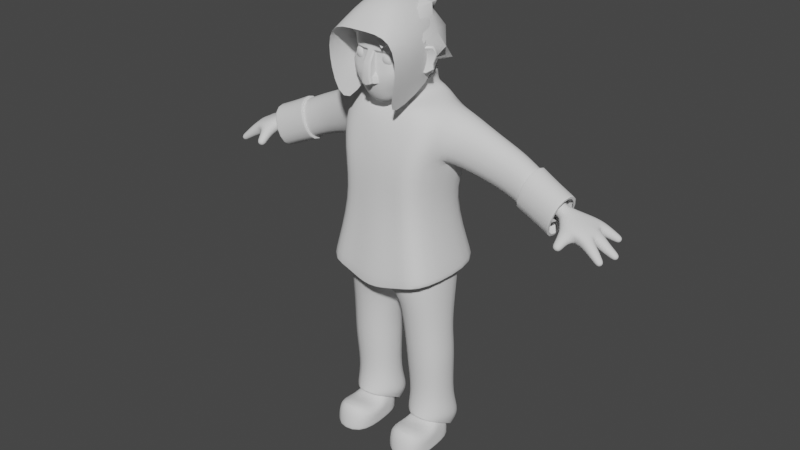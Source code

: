 # Source: generic_humanoid_6_cloth.blend  (saved by Blender 2.91.10; exported with 4.5.12 LTS)
import bpy
from mathutils import Matrix  # noqa: F401  (used for matrix-valued properties, if any)

bpy.ops.wm.read_factory_settings(use_empty=True)
scene = bpy.context.scene
scene.name = 'Scene'

# ---- collections
col_collection = bpy.data.collections.new('Collection'); scene.collection.children.link(col_collection)

# ---- node groups
ng_auto_smooth = bpy.data.node_groups.new('Auto Smooth', 'GeometryNodeTree')
_s = ng_auto_smooth.interface.new_socket(name='Geometry', in_out='OUTPUT', socket_type='NodeSocketGeometry')
_s = ng_auto_smooth.interface.new_socket(name='Geometry', in_out='INPUT', socket_type='NodeSocketGeometry')
_s = ng_auto_smooth.interface.new_socket(name='Angle', in_out='INPUT', socket_type='NodeSocketFloat')
_s.subtype = 'ANGLE'
_s.min_value = 0.0
_s.max_value = 3.142
ng_auto_smooth.is_modifier = True
_N = ng_auto_smooth.nodes; _L = ng_auto_smooth.links
n0 = _N.new('NodeGroupOutput'); n0.name = 'Group Output'; n0.location = (480, -100)
n1 = _N.new('NodeGroupInput'); n1.name = 'Group Input'; n1.location = (-420, -300)
n2 = _N.new('NodeGroupInput'); n2.name = 'Group Input.001'; n2.location = (-60, -100)
n3 = _N.new('GeometryNodeSetShadeSmooth'); n3.name = 'Set Shade Smooth'; n3.location = (120, -100)
n3.domain = 'EDGE'
n4 = _N.new('GeometryNodeSetShadeSmooth'); n4.name = 'Set Shade Smooth.001'; n4.location = (300, -100)
n5 = _N.new('GeometryNodeInputMeshEdgeAngle'); n5.name = 'Edge Angle'; n5.location = (-420, -220)
n6 = _N.new('GeometryNodeInputEdgeSmooth'); n6.name = 'Is Edge Smooth'; n6.location = (-60, -160)
n7 = _N.new('GeometryNodeInputShadeSmooth'); n7.name = 'Is Face Smooth'; n7.location = (-240, -340)
n8 = _N.new('FunctionNodeBooleanMath'); n8.name = 'Boolean Math'; n8.location = (-60, -220)
n9 = _N.new('FunctionNodeCompare'); n9.name = 'Compare'; n9.location = (-240, -180)
n9.operation = 'LESS_EQUAL'
_L.new(n5.outputs[0], n9.inputs[0])
_L.new(n4.outputs[0], n0.inputs[0])
_L.new(n1.outputs[1], n9.inputs[1])
_L.new(n9.outputs[0], n8.inputs[0])
_L.new(n7.outputs[0], n8.inputs[1])
_L.new(n2.outputs[0], n3.inputs[0])
_L.new(n6.outputs[0], n3.inputs[1])
_L.new(n3.outputs[0], n4.inputs[0])
_L.new(n8.outputs[0], n3.inputs[2])
n0.is_active_output = True

# ---- world
world_world = bpy.data.worlds.new('World'); scene.world = world_world
world_world.use_nodes = True; world_world.node_tree.nodes.clear()
_N = world_world.node_tree.nodes; _L = world_world.node_tree.links
n0 = _N.new('ShaderNodeOutputWorld'); n0.name = 'World Output'; n0.location = (300, 300)
n1 = _N.new('ShaderNodeBackground'); n1.name = 'Background'; n1.location = (10, 300)
n1.inputs[0].default_value = (0.05088, 0.05088, 0.05088, 1.0)
_L.new(n1.outputs[0], n0.inputs[0])
n0.is_active_output = True
world_world.color = (0.05088, 0.05088, 0.05088)
world_world.use_sun_shadow = False
world_world.sun_shadow_jitter_overblur = 0.0

# ---- meshes
me_plane = bpy.data.meshes.new('Plane')
me_plane.from_pydata([(-0.2576, -0.07627, 1.599), (-0.2467, 0.1643, 1.6), (-0.3018, 0.165, 1.899), (-0.3128, -0.07554, 1.897), (-0.2522, -0.2529, 1.632), (-0.312, 0.2278, 1.59), (-0.2148, 0.1355, 1.947), (-0.2767, -0.1278, 1.892), (-0.5541, -0.01486, 1.52), (-0.5536, 0.1615, 1.517), (-0.6208, 0.1639, 1.744), (-0.6213, -0.01251, 1.747), (-0.08043, -0.06239, 1.916), (-0.08043, 0.0968, 1.939), (-0.2381, -0.2136, 1.371), (-0.2381, 0.1335, 1.403), (-0.4351, -0.03405, 1.557), (-0.418, 0.1559, 1.561), (-0.4854, 0.1582, 1.803), (-0.5025, -0.03176, 1.799), (-0.839, -0.03528, 1.467), (-0.852, 0.1216, 1.459), (-0.9163, 0.1235, 1.603), (-0.9034, -0.03341, 1.61), (-0.7492, -0.02531, 1.443), (-0.7621, 0.1305, 1.435), (-0.826, 0.1324, 1.642), (-0.8131, -0.02346, 1.65), (-0.6522, -0.01971, 1.482), (-0.6658, 0.1447, 1.474), (-0.7332, 0.1467, 1.688), (-0.7196, -0.01776, 1.696), (-0.1172, -0.09337, 1.911), (-0.1172, 0.1278, 1.944), (0.0, -0.09337, 1.911), (0.0, -0.2529, 1.632), (0.0, 0.1278, 1.944), (0.0, 0.1851, 1.59), (0.0, 0.1699, 1.947), (0.0, -0.1977, 1.874), (0.0, -0.2481, 1.371), (0.0, 0.1335, 1.403), (0.0, 0.1278, 2.04), (0.0, -0.09337, 1.957), (-0.1172, 0.1278, 2.04), (-0.1172, -0.09337, 1.957), (-0.831, -0.05156, 1.389), (-0.8466, 0.1375, 1.379), (-0.9241, 0.1398, 1.617), (-0.9085, -0.04931, 1.626), (-0.7418, -0.04167, 1.429), (-0.7573, 0.1464, 1.42), (-0.8344, 0.1486, 1.656), (-0.8189, -0.03943, 1.665), (-0.6455, -0.03612, 1.467), (-0.6617, 0.1605, 1.457), (-0.7423, 0.1628, 1.702), (-0.7261, -0.03378, 1.712), (-0.831, -0.05156, 1.389), (-0.8466, 0.1375, 1.379), (-0.9241, 0.1398, 1.617), (-0.9085, -0.04931, 1.626), (-0.8389, -0.03525, 1.403), (-0.8518, 0.1216, 1.395), (-0.9162, 0.1235, 1.603), (-0.9032, -0.03339, 1.61), (-0.6455, -0.03612, 1.467), (-0.6617, 0.1605, 1.457), (-0.7423, 0.1628, 1.702), (-0.7261, -0.03378, 1.712), (-0.6547, -0.01714, 1.484), (-0.6679, 0.1419, 1.476), (-0.7331, 0.1438, 1.685), (-0.72, -0.01524, 1.693), (0.0, -0.3167, 0.9389), (0.0, 0.2673, 1.033), (-0.3395, 0.2192, 1.011), (-0.3359, -0.2853, 1.031), (-0.3102, -0.2496, 1.045), (-0.3134, 0.181, 1.027), (0.0, 0.2245, 1.051), (0.0, -0.2704, 0.9645), (0.0, -0.2112, 0.9432), (0.0, 0.1706, 0.9357), (-0.279, 0.1519, 1.095), (-0.275, -0.1843, 1.146), (-0.05092, -0.1372, 0.4266), (-0.05637, 0.1013, 0.5028), (-0.3066, 0.09405, 0.5076), (-0.3012, -0.1444, 0.4313), (-0.04918, -0.1467, 0.5437), (-0.05618, 0.0937, 0.6064), (-0.3043, 0.08343, 0.6181), (-0.2973, -0.157, 0.5554), (-0.06873, -0.1182, 0.2809), (-0.07458, 0.09995, 0.2104), (-0.293, 0.09398, 0.2127), (-0.2872, -0.1242, 0.2831), (-0.07237, -0.1398, 0.1525), (-0.0781, 0.09652, 0.0324), (-0.2923, 0.08758, 0.03518), (-0.2866, -0.1488, 0.1553), (-0.03278, -0.1616, 0.7347), (-0.04488, 0.09379, 0.7206), (-0.3001, 0.08267, 0.7382), (-0.288, -0.1727, 0.7523), (0.0, -0.2747, 1.046), (0.0, 0.2132, 1.067), (-0.2948, 0.1482, 1.019), (-0.2884, -0.2305, 1.007), (-0.2617, -0.2074, 1.232), (-0.2637, 0.1568, 1.221), (0.0, 0.1874, 1.207), (0.0, -0.2719, 1.182), (0.0, 0.1278, 2.04), (0.0, -0.09337, 1.957), (-0.1172, 0.1278, 2.04), (-0.1172, -0.09337, 1.957), (0.0, 0.08535, 2.033), (0.0, -0.05095, 1.963), (-0.0947, 0.08535, 2.033), (-0.0947, -0.05095, 1.963), (-0.09375, -0.09003, 0.1426), (-0.1047, 0.07068, -0.009032), (-0.2685, 0.06839, -0.009032), (-0.2674, -0.09246, 0.1459), (-0.07366, -0.2806, 0.1649), (-0.08185, -0.2959, -0.009032), (-0.288, -0.2985, -0.009032), (-0.291, -0.2801, 0.173), (-0.07322, -0.133, 0.08244), (-0.08444, -0.07877, -0.009032), (-0.294, -0.07902, -0.009032), (-0.2883, -0.1336, 0.08789), (-0.1195, -0.0321, 0.144), (-0.1228, 0.02457, 0.1482), (-0.2452, 0.02111, 0.1472), (-0.2419, -0.03556, 0.1431), (-0.04299, -0.139, 0.1648), (-0.05021, 0.1568, 0.09631), (-0.3202, 0.1475, 0.09946), (-0.313, -0.1483, 0.168), (-0.07237, -0.1398, 0.1525), (-0.0781, 0.09652, 0.0324), (-0.2923, 0.08758, 0.03518), (-0.2866, -0.1488, 0.1553), (-0.08761, -0.1241, 0.1457), (-0.09255, 0.07952, 0.0396), (-0.2771, 0.07182, 0.042), (-0.2721, -0.1318, 0.1481), (-0.2935, -0.3027, -0.009032), (-0.07622, -0.3032, -0.009032), (-0.0789, -0.07841, -0.009032), (-0.09977, 0.0763, -0.009032), (-0.2884, -0.07934, -0.009032), (-0.2735, 0.07387, -0.009032), (-0.2908, -0.3006, -0.009032), (-0.07904, -0.2995, -0.009032), (-0.08167, -0.07859, -0.009032), (-0.1022, 0.07349, -0.009032), (-0.271, 0.07113, -0.009032), (-0.2912, -0.07918, -0.009032), (-0.07494, -0.307, -0.001663), (-0.2923, -0.3065, 0.002428), (-0.07606, -0.1057, 0.05952), (-0.09676, 0.005342, 0.05955), (-0.2911, -0.1063, 0.06225), (-0.2704, 0.002908, 0.0612), (-0.1211, 0.008443, 0.1388), (-0.2435, 0.004982, 0.1379), (-0.3231, -0.2675, 1.038), (-0.3264, 0.2001, 1.019), (0.0, 0.2459, 1.042), (0.0, -0.2936, 0.9517), (-0.05859, -0.09337, 1.911), (-0.1261, -0.2529, 1.632), (-0.1384, -0.1627, 1.904), (-0.119, -0.2308, 1.371), (-0.05859, -0.09337, 1.957), (-0.1679, -0.2779, 0.985), (-0.1551, -0.2369, 1.005), (-0.05859, -0.09337, 1.957), (-0.04735, -0.05095, 1.963), (-0.1615, -0.2574, 0.9949), (-0.119, 0.1431, 1.403), (-0.05859, 0.1373, 1.944), (-0.156, 0.1947, 1.59), (-0.08537, 0.1795, 1.947), (-0.05859, 0.1373, 2.04), (-0.1697, 0.2586, 1.045), (-0.1567, 0.2181, 1.062), (-0.05859, 0.1373, 2.04), (-0.04735, 0.09492, 2.033), (-0.1632, 0.2384, 1.054), (-0.1815, 0.09767, 0.5052), (-0.1802, 0.08857, 0.6123), (-0.1838, 0.09697, 0.2115), (-0.1852, 0.09205, -0.04568), (-0.1725, 0.08823, 0.7294), (-0.1395, 0.1825, 1.081), (-0.1474, 0.1594, 0.9771), (-0.1319, 0.1721, 1.214), (-0.1852, 0.1522, 0.09789), (-0.1852, 0.09205, -0.04568), (-0.1848, 0.07567, -0.03867)], [], [(3, 0, 4, 7), (2, 3, 7, 6), (1, 2, 6, 5), (0, 1, 5, 4), (176, 174, 32, 7), (7, 32, 33, 6), (175, 4, 14, 177), (4, 5, 15, 14), (8, 9, 17, 16), (9, 10, 18, 17), (10, 11, 19, 18), (11, 8, 16, 19), (16, 17, 1, 0), (17, 18, 2, 1), (18, 19, 3, 2), (19, 16, 0, 3), (20, 21, 25, 24), (21, 22, 26, 25), (22, 23, 27, 26), (23, 20, 24, 27), (24, 25, 29, 28), (25, 26, 30, 29), (26, 27, 31, 30), (27, 24, 28, 31), (28, 29, 9, 8), (29, 30, 10, 9), (30, 31, 11, 10), (31, 28, 8, 11), (186, 37, 41, 184), (186, 187, 38, 37), (176, 175, 35, 39), (187, 185, 36, 38), (174, 34, 43, 178), (33, 32, 45, 44), (185, 33, 44, 188), (46, 47, 51, 50), (47, 48, 52, 51), (48, 49, 53, 52), (49, 46, 50, 53), (50, 51, 55, 54), (51, 52, 56, 55), (52, 53, 57, 56), (53, 50, 54, 57), (49, 48, 60, 61), (47, 46, 58, 59), (46, 49, 61, 58), (48, 47, 59, 60), (60, 59, 63, 64), (61, 60, 64, 65), (59, 58, 62, 63), (58, 61, 65, 62), (57, 54, 66, 69), (56, 57, 69, 68), (55, 56, 68, 67), (54, 55, 67, 66), (69, 66, 70, 73), (67, 68, 72, 71), (68, 69, 73, 72), (66, 67, 71, 70), (177, 14, 77, 179), (14, 15, 76, 77), (184, 41, 75, 189), (183, 170, 78, 180), (170, 171, 79, 78), (193, 172, 80, 190), (82, 106, 85, 109), (113, 110, 85, 106), (110, 111, 84, 85), (86, 87, 91, 90), (194, 88, 92, 195), (88, 89, 93, 92), (89, 86, 90, 93), (94, 95, 87, 86), (196, 96, 88, 194), (96, 97, 89, 88), (97, 94, 86, 89), (138, 139, 95, 94), (202, 140, 96, 196), (140, 141, 97, 96), (141, 138, 94, 97), (90, 91, 103, 102), (195, 92, 104, 198), (92, 93, 105, 104), (93, 90, 102, 105), (102, 103, 83, 82), (108, 109, 85, 84), (200, 108, 84, 199), (201, 112, 107, 199), (104, 105, 109, 108), (105, 102, 82, 109), (198, 104, 108, 200), (178, 43, 115, 181), (44, 45, 117, 116), (188, 44, 116, 191), (181, 115, 119, 182), (116, 117, 121, 120), (191, 116, 120, 192), (130, 133, 129, 126), (166, 132, 150, 163), (154, 131, 127, 128), (133, 130, 122, 125), (166, 133, 125, 167), (131, 154, 124, 123), (164, 152, 153, 165), (163, 150, 151, 162), (165, 153, 135, 168), (153, 155, 136, 135), (167, 125, 137, 169), (125, 122, 134, 137), (101, 98, 138, 141), (100, 101, 141, 140), (197, 100, 140, 202), (98, 99, 139, 138), (99, 98, 142, 143), (98, 101, 145, 142), (101, 100, 144, 145), (197, 99, 143, 203), (142, 145, 149, 146), (203, 143, 147, 204), (145, 144, 148, 149), (143, 142, 146, 147), (164, 130, 126, 162), (156, 157, 151, 150), (158, 159, 153, 152), (160, 161, 132, 155), (159, 160, 155, 153), (157, 158, 152, 151), (161, 156, 150, 132), (154, 128, 156, 161), (127, 131, 158, 157), (123, 124, 160, 159), (124, 154, 161, 160), (131, 123, 159, 158), (128, 127, 157, 156), (152, 164, 162, 151), (155, 167, 169, 136), (122, 165, 168, 134), (129, 163, 162, 126), (130, 164, 165, 122), (132, 166, 167, 155), (133, 166, 163, 129), (189, 75, 172, 193), (77, 76, 171, 170), (179, 77, 170, 183), (74, 179, 183, 173), (117, 181, 182, 121), (45, 178, 181, 117), (173, 183, 180, 81), (40, 177, 179, 74), (32, 174, 178, 45), (7, 4, 175, 176), (35, 175, 177, 40), (39, 34, 174, 176), (76, 189, 193, 171), (114, 191, 192, 118), (42, 188, 191, 114), (171, 193, 190, 79), (15, 184, 189, 76), (36, 185, 188, 42), (6, 33, 185, 187), (5, 6, 187, 186), (5, 186, 184, 15), (144, 203, 204, 148), (100, 197, 203, 144), (99, 197, 202, 139), (103, 198, 200, 83), (111, 201, 199, 84), (83, 200, 199, 107), (91, 195, 198, 103), (139, 202, 196, 95), (95, 196, 194, 87), (87, 194, 195, 91)])
me_plane.polygons.foreach_set('use_smooth', [True] * 172)
_k = set([(78, 79), (78, 180), (79, 190), (80, 190), (81, 180), (156, 157), (156, 161), (157, 158), (158, 159), (159, 160), (160, 161), (170, 171), (170, 183), (171, 193), (172, 193), (173, 183)])
me_plane.attributes.new('sharp_edge', 'BOOLEAN', 'EDGE').data.foreach_set('value', [ (min(e.vertices), max(e.vertices)) in _k for e in me_plane.edges])
me_plane.use_remesh_fix_poles = True
me_plane.use_remesh_preserve_attributes = False
me_plane.use_mirror_vertex_groups = False
me_plane.update()
me_plane_001 = bpy.data.meshes.new('Plane.001')
me_plane_001.from_pydata([(0.0, 0.1326, 1.935), (0.07875, -0.1178, 2.363), (0.07875, 0.00492, 2.362), (0.0877, -0.1518, 1.966), (0.1212, 0.04317, 2.081), (0.1311, -0.1764, 2.271), (0.1308, 0.04813, 2.28), (0.1266, 0.09411, 1.929), (0.1266, -0.05971, 1.903), (0.06323, -0.0439, 1.981), (0.06922, 0.05966, 2.051), (0.06937, -0.03161, 1.953), (0.06937, 0.06864, 1.977), (0.0, -0.05668, 1.947), (0.0, 0.0937, 1.983), (0.0, -0.09816, 1.897), (0.0, 0.01917, 2.377), (0.0, -0.1383, 2.378), (0.0, -0.244, 2.27), (0.0, -0.2105, 1.928), (-9.313e-10, 0.1032, 2.284), (0.0, 0.09101, 2.108), (0.0, -0.07135, 1.961), (0.0, 0.0854, 2.068), (0.1555, -0.1836, 2.122), (0.1421, 0.04757, 2.17), (0.0, 0.1044, 2.187), (0.0, 0.101, 1.967), (0.0, 0.1104, 1.954), (0.0, 0.1211, 1.944), (0.0, 0.08878, 2.098), (0.0, 0.08713, 2.09), (0.0, 0.08602, 2.081), (0.0, -0.1766, 1.924), (0.0, -0.138, 1.933), (0.0, -0.1008, 1.948), (0.0, 0.08536, 2.05), (0.0, 0.08634, 2.027), (0.0, 0.08893, 2.004), (0.0, -0.05434, 1.967), (0.0, -0.04826, 1.964), (0.0, -0.05006, 1.957), (-2.91e-11, 0.04977, 2.359), (-2.328e-10, 0.0739, 2.336), (-4.657e-10, 0.09167, 2.31), (0.0, -0.173, 2.36), (0.0, -0.2024, 2.336), (-4.657e-10, -0.2262, 2.306), (0.0, 0.1007, 2.164), (0.0, 0.09711, 2.142), (0.0, 0.09383, 2.123), (0.0, -0.2587, 2.024), (0.0, -0.2501, 1.987), (0.0, -0.2347, 1.95), (0.0, -0.08669, 1.91), (0.0, -0.07565, 1.923), (0.0, -0.0655, 1.935), (0.0, -0.01752, 2.389), (0.0, -0.05792, 2.392), (0.0, -0.09916, 2.389), (0.0, 0.1089, 2.258), (0.0, 0.1099, 2.234), (0.0, 0.108, 2.21), (0.0, -0.2557, 2.229), (0.02059, -0.05629, 1.947), (0.03989, -0.05355, 1.948), (0.05658, -0.0461, 1.949), (0.1408, -0.02486, 1.909), (0.1456, 0.0172, 1.916), (0.1408, 0.05926, 1.923), (0.1097, 0.0865, 1.938), (0.09384, 0.07938, 1.949), (0.08005, 0.07326, 1.961), (0.07717, -0.008901, 1.958), (0.07977, 0.01851, 1.965), (0.07717, 0.04593, 1.972), (0.02346, 0.01903, 2.376), (0.0457, 0.01721, 2.373), (0.06528, 0.01203, 2.368), (0.08006, -0.01964, 2.366), (0.08064, -0.05517, 2.368), (0.08006, -0.09156, 2.366), (0.03897, -0.2418, 2.27), (0.07546, -0.2324, 2.27), (0.107, -0.2119, 2.27), (0.1455, -0.1876, 2.077), (0.1131, -0.1806, 2.025), (0.09441, -0.1691, 1.986), (0.1458, -0.124, 2.272), (0.1506, -0.06256, 2.275), (0.1456, -0.001855, 2.277), (0.14, 0.04496, 2.143), (0.1364, 0.04296, 2.118), (0.1304, 0.04216, 2.097), (0.1287, -0.0002421, 2.055), (0.1258, -0.05296, 2.024), (0.1136, -0.1064, 1.993), (0.03819, 0.09026, 2.108), (0.07322, 0.08503, 2.105), (0.1019, 0.07083, 2.097), (0.08988, -0.1323, 2.351), (0.1046, -0.1494, 2.331), (0.1191, -0.1647, 2.303), (0.08987, 0.01741, 2.35), (0.1045, 0.0308, 2.331), (0.1189, 0.04126, 2.307), (0.01821, -0.07076, 1.962), (0.03546, -0.06749, 1.964), (0.05078, -0.05929, 1.97), (0.05991, -0.0305, 1.981), (0.05957, -0.02566, 1.975), (0.06259, -0.02687, 1.965), (0.0719, -0.02024, 1.997), (0.07616, 0.008088, 2.016), (0.07545, 0.03631, 2.035), (0.06244, 0.06223, 2.036), (0.06032, 0.06396, 2.017), (0.06269, 0.06577, 1.996), (0.08393, -0.1262, 1.96), (0.07711, -0.09626, 1.965), (0.06911, -0.06711, 1.974), (0.1086, 0.04631, 2.071), (0.09428, 0.05081, 2.065), (0.08043, 0.05561, 2.06), (0.05658, 0.08313, 1.981), (0.03989, 0.09057, 1.982), (0.02059, 0.09331, 1.983), (0.1033, 0.1163, 1.932), (0.0728, 0.1278, 1.934), (0.03759, 0.132, 1.935), (0.06528, -0.126, 2.369), (0.0457, -0.1332, 2.374), (0.02346, -0.1372, 2.377), (0.06713, -0.1827, 1.947), (0.04776, -0.2004, 1.935), (0.02656, -0.2085, 1.929), (0.1066, 0.07998, 2.282), (0.07514, 0.09633, 2.283), (0.03879, 0.1024, 2.283), (0.05724, 0.07454, 2.061), (0.0407, 0.08219, 2.066), (0.02111, 0.085, 2.068), (0.03759, -0.09756, 1.897), (0.0728, -0.09336, 1.898), (0.1033, -0.08194, 1.899), (0.1097, -0.05205, 1.916), (0.09384, -0.04465, 1.928), (0.08005, -0.03775, 1.94), (0.1389, -0.1836, 2.233), (0.1424, -0.1869, 2.198), (0.1484, -0.1773, 2.155), (0.1383, 0.05136, 2.253), (0.1421, 0.0517, 2.225), (0.143, 0.05011, 2.198), (0.0426, 0.1036, 2.187), (0.08238, 0.09733, 2.185), (0.1165, 0.08045, 2.18), (0.1569, -0.004074, 2.156), (0.1608, -0.06699, 2.137), (0.1579, -0.1311, 2.124), (0.1295, -0.2294, 2.112), (0.08638, -0.2527, 2.093), (0.04042, -0.257, 2.085), (0.02137, -0.01734, 2.387), (0.0207, -0.05741, 2.391), (0.02137, -0.09831, 2.388), (0.04212, -0.01769, 2.384), (0.04108, -0.05633, 2.387), (0.04212, -0.09583, 2.384), (0.06168, -0.01927, 2.377), (0.06095, -0.05538, 2.38), (0.06168, -0.09238, 2.377), (0.02377, -0.06507, 1.935), (0.02786, -0.07517, 1.923), (0.03257, -0.08615, 1.91), (0.04603, -0.06203, 1.936), (0.05396, -0.07178, 1.923), (0.06308, -0.08236, 1.911), (0.06529, -0.05379, 1.937), (0.07654, -0.06257, 1.925), (0.08948, -0.07208, 1.912), (0.06529, 0.0893, 1.964), (0.07654, 0.0973, 1.952), (0.08948, 0.1065, 1.941), (0.04603, 0.09754, 1.966), (0.05396, 0.1065, 1.953), (0.06308, 0.1168, 1.943), (0.02377, 0.1006, 1.967), (0.02786, 0.1099, 1.954), (0.03257, 0.1206, 1.944), (0.03768, -0.26, 2.035), (0.034, -0.2475, 1.988), (0.02953, -0.2324, 1.951), (0.07797, -0.255, 2.044), (0.06173, -0.2391, 1.993), (0.05131, -0.223, 1.957), (0.1206, -0.2323, 2.064), (0.08787, -0.2187, 2.008), (0.07151, -0.2031, 1.968), (0.1502, -0.1301, 2.082), (0.1376, -0.1269, 2.044), (0.1249, -0.1196, 2.012), (0.1553, -0.06729, 2.102), (0.1476, -0.06603, 2.069), (0.1377, -0.06175, 2.042), (0.1532, -0.005643, 2.125), (0.1475, -0.006198, 2.096), (0.1395, -0.004733, 2.072), (0.02691, -0.1715, 2.36), (0.03112, -0.2006, 2.336), (0.03538, -0.2242, 2.305), (0.05216, -0.1658, 2.357), (0.06029, -0.1933, 2.334), (0.06852, -0.2157, 2.305), (0.07397, -0.1539, 2.354), (0.08549, -0.1775, 2.332), (0.09718, -0.1971, 2.304), (0.09804, -0.09787, 2.351), (0.1158, -0.1075, 2.33), (0.1324, -0.1167, 2.304), (0.1004, -0.05612, 2.352), (0.1194, -0.05798, 2.33), (0.1368, -0.06031, 2.304), (0.09804, -0.01515, 2.351), (0.1158, -0.009178, 2.33), (0.1323, -0.004599, 2.305), (0.01755, -0.0539, 1.967), (0.01762, -0.04789, 1.965), (0.01857, -0.04969, 1.957), (0.03407, -0.05118, 1.969), (0.03414, -0.04538, 1.966), (0.03598, -0.04715, 1.958), (0.04854, -0.04408, 1.973), (0.04849, -0.03867, 1.969), (0.05104, -0.04027, 1.96), (0.06731, -0.009407, 1.994), (0.06647, -0.005334, 1.985), (0.06966, -0.005879, 1.972), (0.07035, 0.01596, 2.009), (0.06894, 0.01917, 1.996), (0.07204, 0.01945, 1.981), (0.06881, 0.04127, 2.024), (0.06691, 0.04367, 2.008), (0.06971, 0.04479, 1.989), (0.02371, -0.1751, 1.925), (0.02128, -0.1368, 1.934), (0.01946, -0.09996, 1.949), (0.04564, -0.1683, 1.931), (0.04176, -0.1314, 1.939), (0.03804, -0.09576, 1.953), (0.06602, -0.1531, 1.942), (0.06064, -0.1189, 1.949), (0.05488, -0.08566, 1.961), (0.1022, -0.08619, 1.987), (0.09024, -0.06231, 1.989), (0.07982, -0.03893, 1.994), (0.1123, -0.03895, 2.017), (0.09855, -0.02205, 2.016), (0.08599, -0.005344, 2.018), (0.1152, 0.007783, 2.047), (0.1004, 0.01787, 2.043), (0.08654, 0.02803, 2.041), (0.09144, 0.07086, 2.087), (0.07915, 0.0718, 2.08), (0.06709, 0.07319, 2.072), (0.06572, 0.08347, 2.095), (0.05679, 0.08259, 2.087), (0.04794, 0.08221, 2.078), (0.03429, 0.08811, 2.098), (0.0296, 0.08656, 2.09), (0.02494, 0.08554, 2.081), (0.05126, 0.0756, 2.044), (0.0493, 0.0769, 2.023), (0.05114, 0.07916, 2.001), (0.03628, 0.08247, 2.048), (0.0348, 0.08354, 2.026), (0.03606, 0.08604, 2.003), (0.01877, 0.085, 2.05), (0.01798, 0.08599, 2.027), (0.01862, 0.08857, 2.004), (0.07396, 0.03666, 2.353), (0.08544, 0.05595, 2.332), (0.09701, 0.07043, 2.308), (0.05216, 0.04603, 2.356), (0.06025, 0.06864, 2.334), (0.06838, 0.08539, 2.309), (0.02691, 0.04935, 2.359), (0.0311, 0.07326, 2.336), (0.0353, 0.09089, 2.31), (0.1155, 0.07718, 2.155), (0.1134, 0.07426, 2.132), (0.1091, 0.07203, 2.112), (0.08202, 0.09373, 2.161), (0.08085, 0.09034, 2.139), (0.07815, 0.08737, 2.12), (0.04251, 0.09983, 2.164), (0.042, 0.09626, 2.142), (0.0407, 0.09302, 2.123), (0.08906, -0.0126, 1.945), (0.1044, -0.01655, 1.933), (0.122, -0.02066, 1.921), (0.09206, 0.01776, 1.951), (0.1079, 0.01737, 1.938), (0.1262, 0.01722, 1.927), (0.08906, 0.04811, 1.957), (0.1044, 0.05128, 1.944), (0.122, 0.05511, 1.933), (0.1127, 0.08461, 2.256), (0.1158, 0.08537, 2.23), (0.1168, 0.08355, 2.205), (0.07945, 0.1017, 2.257), (0.08165, 0.1027, 2.233), (0.0824, 0.1007, 2.209), (0.04101, 0.108, 2.258), (0.04215, 0.109, 2.234), (0.04256, 0.1071, 2.21), (0.1544, -0.1286, 2.237), (0.1583, -0.1309, 2.2), (0.1581, -0.1315, 2.16), (0.1594, -0.06428, 2.243), (0.1636, -0.0655, 2.209), (0.1638, -0.06635, 2.173), (0.154, -0.0008414, 2.248), (0.1581, -0.001175, 2.218), (0.1588, -0.002403, 2.187), (0.0413, -0.2532, 2.229), (0.0423, -0.2593, 2.19), (0.04199, -0.2506, 2.136), (0.07998, -0.243, 2.229), (0.08192, -0.2485, 2.191), (0.0838, -0.2423, 2.138), (0.1134, -0.2212, 2.23), (0.1162, -0.2256, 2.193), (0.1211, -0.2207, 2.147), (0.02491, -0.2561, 2.085), (0.02903, -0.2598, 2.034), (0.021, -0.2513, 2.136), (0.0, -0.3027, 2.067), (0.0, -0.2621, 2.184), (0.0, -0.2945, 2.135), (0.02491, -0.2804, 2.068), (0.04429, -0.2428, 2.035), (0.04, -0.2451, 2.068), (0.04412, -0.2625, 2.035), (0.04, -0.2648, 2.068), (0.0, 0.1098, 2.232), (0.02114, -0.2494, 2.176), (0.1424, -0.1756, 2.185), (0.1421, 0.05162, 2.224), (0.1159, 0.08528, 2.229), (0.08168, 0.1026, 2.231), (0.04217, 0.1089, 2.232), (0.1583, -0.1309, 2.198), (0.1636, -0.06554, 2.207), (0.1582, -0.001235, 2.216), (0.04229, -0.248, 2.176), (0.08189, -0.2371, 2.177), (0.1161, -0.2143, 2.18), (0.01843, -0.2997, 2.068), (0.02491, -0.2919, 2.068), (0.01464, -0.2611, 2.188), (0.02115, -0.2566, 2.185), (0.02766, -0.2603, 2.19), (0.021, -0.2838, 2.136), (0.01456, -0.2918, 2.136), (0.0, -0.2939, 2.024), (1.513e-09, -0.299, 2.028), (0.02847, -0.2777, 2.039), (0.02477, -0.2773, 2.033), (0.03218, -0.274, 2.034), (0.02477, -0.2862, 2.033), (0.02847, -0.2885, 2.039), (0.02069, -0.2913, 2.031), (0.02227, -0.2961, 2.036)], [], [(163, 164, 167, 166), (164, 165, 168, 167), (166, 167, 170, 169), (167, 168, 171, 170), (16, 57, 163, 76), (57, 58, 164, 163), (58, 59, 165, 164), (59, 17, 132, 165), (165, 132, 131, 168), (168, 131, 130, 171), (171, 130, 1, 81), (170, 171, 81, 80), (169, 170, 80, 79), (78, 169, 79, 2), (77, 166, 169, 78), (76, 163, 166, 77), (172, 173, 176, 175), (173, 174, 177, 176), (175, 176, 179, 178), (176, 177, 180, 179), (13, 56, 172, 64), (56, 55, 173, 172), (55, 54, 174, 173), (54, 15, 142, 174), (174, 142, 143, 177), (177, 143, 144, 180), (180, 144, 8, 145), (179, 180, 145, 146), (178, 179, 146, 147), (66, 178, 147, 11), (65, 175, 178, 66), (64, 172, 175, 65), (181, 182, 185, 184), (182, 183, 186, 185), (184, 185, 188, 187), (185, 186, 189, 188), (12, 72, 181, 124), (72, 71, 182, 181), (71, 70, 183, 182), (70, 7, 127, 183), (183, 127, 128, 186), (186, 128, 129, 189), (189, 129, 0, 29), (188, 189, 29, 28), (187, 188, 28, 27), (126, 187, 27, 14), (125, 184, 187, 126), (124, 181, 184, 125), (190, 191, 194, 193), (191, 192, 195, 194), (193, 194, 197, 196), (194, 195, 198, 197), (334, 335, 190, 162), (51, 52, 191, 190, 335), (52, 53, 192, 191), (53, 19, 135, 192), (192, 135, 134, 195), (195, 134, 133, 198), (198, 133, 3, 87), (197, 198, 87, 86), (196, 197, 86, 85), (160, 196, 85, 24), (161, 193, 196, 160), (162, 190, 193, 161), (199, 200, 203, 202), (200, 201, 204, 203), (202, 203, 206, 205), (203, 204, 207, 206), (24, 85, 199, 159), (85, 86, 200, 199), (86, 87, 201, 200), (87, 3, 96, 201), (201, 96, 95, 204), (204, 95, 94, 207), (207, 94, 4, 93), (206, 207, 93, 92), (205, 206, 92, 91), (157, 205, 91, 25), (158, 202, 205, 157), (159, 199, 202, 158), (208, 209, 212, 211), (209, 210, 213, 212), (211, 212, 215, 214), (212, 213, 216, 215), (17, 45, 208, 132), (45, 46, 209, 208), (46, 47, 210, 209), (47, 18, 82, 210), (210, 82, 83, 213), (213, 83, 84, 216), (216, 84, 5, 102), (215, 216, 102, 101), (214, 215, 101, 100), (130, 214, 100, 1), (131, 211, 214, 130), (132, 208, 211, 131), (217, 218, 221, 220), (218, 219, 222, 221), (220, 221, 224, 223), (221, 222, 225, 224), (1, 100, 217, 81), (100, 101, 218, 217), (101, 102, 219, 218), (102, 5, 88, 219), (219, 88, 89, 222), (222, 89, 90, 225), (225, 90, 6, 105), (224, 225, 105, 104), (223, 224, 104, 103), (79, 223, 103, 2), (80, 220, 223, 79), (81, 217, 220, 80), (226, 227, 230, 229), (227, 228, 231, 230), (229, 230, 233, 232), (230, 231, 234, 233), (22, 39, 226, 106), (39, 40, 227, 226), (40, 41, 228, 227), (41, 13, 64, 228), (228, 64, 65, 231), (231, 65, 66, 234), (234, 66, 11, 111), (233, 234, 111, 110), (232, 233, 110, 109), (108, 232, 109, 9), (107, 229, 232, 108), (106, 226, 229, 107), (235, 236, 239, 238), (236, 237, 240, 239), (238, 239, 242, 241), (239, 240, 243, 242), (9, 109, 235, 112), (109, 110, 236, 235), (110, 111, 237, 236), (111, 11, 73, 237), (237, 73, 74, 240), (240, 74, 75, 243), (243, 75, 12, 117), (242, 243, 117, 116), (241, 242, 116, 115), (114, 241, 115, 10), (113, 238, 241, 114), (112, 235, 238, 113), (244, 245, 248, 247), (245, 246, 249, 248), (247, 248, 251, 250), (248, 249, 252, 251), (19, 33, 244, 135), (33, 34, 245, 244), (34, 35, 246, 245), (35, 22, 106, 246), (246, 106, 107, 249), (249, 107, 108, 252), (252, 108, 9, 120), (251, 252, 120, 119), (250, 251, 119, 118), (133, 250, 118, 3), (134, 247, 250, 133), (135, 244, 247, 134), (253, 254, 257, 256), (254, 255, 258, 257), (256, 257, 260, 259), (257, 258, 261, 260), (3, 118, 253, 96), (118, 119, 254, 253), (119, 120, 255, 254), (120, 9, 112, 255), (255, 112, 113, 258), (258, 113, 114, 261), (261, 114, 10, 123), (260, 261, 123, 122), (259, 260, 122, 121), (94, 259, 121, 4), (95, 256, 259, 94), (96, 253, 256, 95), (262, 263, 266, 265), (263, 264, 267, 266), (265, 266, 269, 268), (266, 267, 270, 269), (4, 121, 262, 99), (121, 122, 263, 262), (122, 123, 264, 263), (123, 10, 139, 264), (264, 139, 140, 267), (267, 140, 141, 270), (270, 141, 23, 32), (269, 270, 32, 31), (268, 269, 31, 30), (97, 268, 30, 21), (98, 265, 268, 97), (99, 262, 265, 98), (271, 272, 275, 274), (272, 273, 276, 275), (274, 275, 278, 277), (275, 276, 279, 278), (10, 115, 271, 139), (115, 116, 272, 271), (116, 117, 273, 272), (117, 12, 124, 273), (273, 124, 125, 276), (276, 125, 126, 279), (279, 126, 14, 38), (278, 279, 38, 37), (277, 278, 37, 36), (141, 277, 36, 23), (140, 274, 277, 141), (139, 271, 274, 140), (280, 281, 284, 283), (281, 282, 285, 284), (283, 284, 287, 286), (284, 285, 288, 287), (2, 103, 280, 78), (103, 104, 281, 280), (104, 105, 282, 281), (105, 6, 136, 282), (282, 136, 137, 285), (285, 137, 138, 288), (288, 138, 20, 44), (287, 288, 44, 43), (286, 287, 43, 42), (76, 286, 42, 16), (77, 283, 286, 76), (78, 280, 283, 77), (289, 290, 293, 292), (290, 291, 294, 293), (292, 293, 296, 295), (293, 294, 297, 296), (25, 91, 289, 156), (91, 92, 290, 289), (92, 93, 291, 290), (93, 4, 99, 291), (291, 99, 98, 294), (294, 98, 97, 297), (297, 97, 21, 50), (296, 297, 50, 49), (295, 296, 49, 48), (154, 295, 48, 26), (155, 292, 295, 154), (156, 289, 292, 155), (298, 299, 302, 301), (299, 300, 303, 302), (301, 302, 305, 304), (302, 303, 306, 305), (11, 147, 298, 73), (147, 146, 299, 298), (146, 145, 300, 299), (145, 8, 67, 300), (300, 67, 68, 303), (303, 68, 69, 306), (306, 69, 7, 70), (305, 306, 70, 71), (304, 305, 71, 72), (75, 304, 72, 12), (74, 301, 304, 75), (73, 298, 301, 74), (307, 308, 311, 310), (349, 309, 312, 350), (310, 311, 314, 313), (350, 312, 315, 351), (6, 151, 307, 136), (151, 152, 308, 307), (348, 153, 309, 349), (153, 25, 156, 309), (309, 156, 155, 312), (312, 155, 154, 315), (315, 154, 26, 62), (351, 315, 62, 345), (313, 314, 61, 60), (138, 313, 60, 20), (137, 310, 313, 138), (136, 307, 310, 137), (316, 317, 320, 319), (352, 318, 321, 353), (319, 320, 323, 322), (353, 321, 324, 354), (5, 148, 316, 88), (148, 149, 317, 316), (347, 150, 318, 352), (150, 24, 159, 318), (318, 159, 158, 321), (321, 158, 157, 324), (324, 157, 25, 153), (354, 324, 153, 348), (322, 323, 152, 151), (90, 322, 151, 6), (89, 319, 322, 90), (88, 316, 319, 89), (325, 326, 329, 328), (355, 327, 330, 356), (328, 329, 332, 331), (356, 330, 333, 357), (18, 63, 325, 82), (346, 336, 327, 355), (336, 334, 162, 327), (327, 162, 161, 330), (330, 161, 160, 333), (333, 160, 24, 150), (357, 333, 150, 347), (331, 332, 149, 148), (84, 331, 148, 5), (83, 328, 331, 84), (82, 325, 328, 83), (362, 361, 346, 355, 326), (63, 338, 360, 362, 326, 325), (340, 367, 369, 343, 344), (336, 346, 361, 363), (339, 337, 358, 364), (334, 336, 363, 359, 340), (369, 368, 335, 341, 343), (334, 340, 344, 342), (341, 342, 344, 343), (335, 334, 342, 341), (371, 359, 358, 373), (367, 340, 359, 371), (332, 357, 347, 149), (338, 339, 364, 360), (329, 356, 357, 332), (326, 355, 356, 329), (323, 354, 348, 152), (149, 347, 352, 317), (320, 353, 354, 323), (317, 352, 353, 320), (314, 351, 345, 61), (152, 348, 349, 308), (311, 350, 351, 314), (308, 349, 350, 311), (360, 361, 362), (359, 363, 364, 358), (363, 361, 360, 364), (51, 335, 368, 370, 372, 365), (367, 368, 369), (372, 370, 371, 373), (365, 372, 373, 366), (370, 368, 367, 371), (337, 366, 373, 358)])
me_plane_001.polygons.foreach_set('use_smooth', [True] * 336)
_k = set([(51, 335), (149, 332), (326, 329), (326, 362), (329, 332), (334, 335), (334, 336), (334, 340), (335, 368), (336, 346), (340, 367), (341, 342), (341, 343), (346, 355), (346, 361), (347, 357), (355, 356), (356, 357), (358, 364), (358, 373), (359, 363), (359, 371), (360, 364), (361, 362), (361, 363), (365, 372), (366, 373), (367, 369), (367, 371), (368, 370), (370, 372), (371, 373)])
me_plane_001.attributes.new('sharp_edge', 'BOOLEAN', 'EDGE').data.foreach_set('value', [ (min(e.vertices), max(e.vertices)) in _k for e in me_plane_001.edges])
me_plane_001.use_remesh_fix_poles = True
me_plane_001.use_remesh_preserve_attributes = False
me_plane_001.use_mirror_vertex_groups = False
me_plane_001.update()
me_plane_002 = bpy.data.meshes.new('Plane.002')
me_plane_002.from_pydata([(-1.035, 0.07117, 1.441), (-0.9934, 0.1281, 1.45), (-1.013, 0.143, 1.523), (-1.062, 0.07726, 1.512), (-1.038, 0.0181, 1.428), (-1.072, 0.006531, 1.496), (-0.9984, -0.02758, 1.43), (-1.039, -0.05419, 1.492), (-0.9207, -0.01706, 1.437), (-0.9883, -0.05482, 1.496), (-0.9196, -0.05049, 1.497), (-1.135, 0.1375, 1.404), (-1.119, 0.1661, 1.402), (-1.133, 0.1755, 1.43), (-1.148, 0.1468, 1.432), (-1.168, 0.04191, 1.364), (-1.165, 0.07421, 1.367), (-1.184, 0.07337, 1.394), (-1.186, 0.04106, 1.391), (-1.134, -0.05071, 1.361), (-1.145, -0.02061, 1.365), (-1.163, -0.03078, 1.39), (-1.151, -0.06087, 1.386), (-0.926, -0.09304, 1.396), (-0.9655, -0.09692, 1.394), (-0.9644, -0.1213, 1.426), (-0.9249, -0.1174, 1.427), (-0.8803, 0.006848, 1.495), (-0.8806, 0.07688, 1.494), (-0.91, 0.07766, 1.558), (-0.9097, 0.00763, 1.559), (-0.08043, -0.06239, 1.916), (-0.08043, 0.0968, 1.939), (-1.076, 0.09446, 1.432), (-1.049, 0.1445, 1.429), (-1.073, 0.1609, 1.478), (-1.1, 0.1108, 1.481), (-1.108, 0.1176, 1.417), (-1.087, 0.1561, 1.414), (-1.105, 0.1688, 1.452), (-1.126, 0.1302, 1.455), (-1.095, 0.0199, 1.398), (-1.09, 0.07632, 1.404), (-1.122, 0.07485, 1.451), (-1.127, 0.01842, 1.445), (-1.134, 0.03174, 1.38), (-1.13, 0.07519, 1.384), (-1.155, 0.07405, 1.42), (-1.159, 0.03061, 1.416), (-1.065, -0.04131, 1.396), (-1.085, 0.01125, 1.402), (-1.116, -0.006509, 1.447), (-1.095, -0.05907, 1.44), (-1.102, -0.04636, 1.377), (-1.118, -0.005896, 1.382), (-1.141, -0.01957, 1.417), (-1.125, -0.06004, 1.411), (-0.924, -0.05869, 1.415), (-0.9757, -0.06377, 1.413), (-0.9742, -0.09568, 1.454), (-0.9225, -0.09059, 1.456), (-0.8427, 0.005828, 1.507), (-0.8492, 0.08467, 1.503), (-0.8815, 0.08561, 1.576), (-0.875, 0.006766, 1.58), (-0.7703, 0.003459, 1.529), (-0.7784, 0.101, 1.525), (-0.8184, 0.1022, 1.614), (-0.8103, 0.00462, 1.619)], [], [(6, 9, 7), (10, 27, 30), (1, 4, 0), (8, 6, 4), (29, 2, 3, 30), (26, 25, 24, 23), (22, 21, 20, 19), (18, 17, 16, 15), (30, 3, 5, 7), (8, 4, 1, 28), (14, 13, 12, 11), (2, 29, 28, 1), (9, 10, 30, 7), (8, 28, 27, 10), (33, 34, 1, 0), (34, 35, 2, 1), (35, 36, 3, 2), (36, 33, 0, 3), (37, 38, 34, 33), (38, 39, 35, 34), (39, 40, 36, 35), (40, 37, 33, 36), (11, 12, 38, 37), (12, 13, 39, 38), (13, 14, 40, 39), (14, 11, 37, 40), (41, 42, 0, 4), (42, 43, 3, 0), (43, 44, 5, 3), (44, 41, 4, 5), (45, 46, 42, 41), (46, 47, 43, 42), (47, 48, 44, 43), (48, 45, 41, 44), (15, 16, 46, 45), (16, 17, 47, 46), (17, 18, 48, 47), (18, 15, 45, 48), (49, 50, 4, 6), (50, 51, 5, 4), (51, 52, 7, 5), (52, 49, 6, 7), (53, 54, 50, 49), (54, 55, 51, 50), (55, 56, 52, 51), (56, 53, 49, 52), (19, 20, 54, 53), (20, 21, 55, 54), (21, 22, 56, 55), (22, 19, 53, 56), (57, 58, 6, 8), (58, 59, 9, 6), (59, 60, 10, 9), (60, 57, 8, 10), (23, 24, 58, 57), (24, 25, 59, 58), (25, 26, 60, 59), (26, 23, 57, 60), (27, 28, 62, 61), (28, 29, 63, 62), (29, 30, 64, 63), (30, 27, 61, 64), (61, 62, 66, 65), (62, 63, 67, 66), (63, 64, 68, 67), (64, 61, 65, 68)])
me_plane_002.polygons.foreach_set('use_smooth', [True] * 66)
me_plane_002.use_remesh_fix_poles = True
me_plane_002.use_remesh_preserve_attributes = False
me_plane_002.use_mirror_vertex_groups = False
me_plane_002.update()
me_sphere = bpy.data.meshes.new('Sphere')
me_sphere.from_pydata([(0.0, 0.7071, -0.3236), (0.0, 0.9239, -0.648), (0.0, 0.9239, -1.413), (0.0, 0.3827, -1.955), (0.1464, 0.3536, -0.1068), (0.2706, 0.6533, -0.3236), (0.3536, 0.8536, -0.648), (0.3827, 0.9239, -1.031), (0.3536, 0.8536, -1.413), (0.2706, 0.6533, -1.738), (0.1464, 0.3536, -1.955), (0.2706, 0.2706, -0.1068), (0.5, 0.5, -0.3236), (0.6533, 0.6533, -0.648), (0.7071, 0.7071, -1.031), (0.6533, 0.6533, -1.413), (0.5, 0.5, -1.738), (0.2706, 0.2706, -1.955), (0.3536, 0.1464, -0.1068), (0.6533, 0.2706, -0.3236), (0.8536, 0.3536, -0.648), (0.9239, 0.3827, -1.031), (0.8536, 0.3536, -1.413), (0.6533, 0.2706, -1.738), (0.3536, 0.1464, -1.955), (0.3827, 8.565e-08, -0.1068), (0.7071, 2.605e-08, -0.3236), (0.9239, -3.356e-08, -0.648), (1.0, -3.356e-08, -1.031), (0.9239, -3.356e-08, -1.413), (0.7071, 2.605e-08, -1.738), (0.3827, 1.114e-08, -1.955), (0.3536, -0.1464, -0.1068), (0.6533, -0.2706, -0.3236), (0.8536, -0.3536, -0.648), (0.9239, -0.3827, -1.031), (0.8536, -0.3536, -1.413), (0.6533, -0.2706, -1.738), (0.3536, -0.1464, -1.955), (0.2706, -0.2706, -0.1068), (0.5, -0.5, -0.3236), (0.6533, -0.6533, -0.648), (0.7071, -0.7071, -1.031), (0.6533, -0.6533, -1.413), (0.5, -0.5, -1.738), (0.2706, -0.2706, -1.955), (0.1464, -0.3536, -0.1068), (0.2706, -0.6533, -0.3236), (0.3536, -0.8536, -0.648), (0.3827, -0.9239, -1.031), (0.3536, -0.8536, -1.413), (0.2706, -0.6533, -1.738), (0.1464, -0.3536, -1.955), (-7.268e-08, -0.3827, -0.1068), (-2.664e-07, -0.7071, -0.3236), (-2.962e-07, -0.9239, -0.648), (-3.26e-07, -1.0, -1.031), (-2.962e-07, -0.9239, -1.413), (-2.664e-07, -0.7071, -1.738), (-1.621e-07, -0.3827, -1.955), (-0.1464, -0.3536, -0.1068), (-0.2706, -0.6533, -0.3236), (-0.3536, -0.8536, -0.648), (-0.3827, -0.9239, -1.031), (-0.3536, -0.8536, -1.413), (-0.2706, -0.6533, -1.738), (-0.1464, -0.3536, -1.955), (-0.2706, -0.2706, -0.1068), (-0.5, -0.5, -0.3236), (-0.6533, -0.6533, -0.648), (-0.7071, -0.7071, -1.031), (-0.6533, -0.6533, -1.413), (-0.5, -0.5, -1.738), (-0.2706, -0.2706, -1.955), (-0.3536, -0.1464, -0.1068), (-0.6533, -0.2706, -0.3236), (-0.8536, -0.3536, -0.648), (-0.9239, -0.3827, -1.031), (-0.8536, -0.3536, -1.413), (-0.6533, -0.2706, -1.738), (-0.3536, -0.1464, -1.955), (-0.3827, 2.049e-07, -0.1068), (-0.7071, 4.433e-07, -0.3236), (-0.9239, 4.731e-07, -0.648), (-1.0, 5.625e-07, -1.031), (-0.9239, 4.731e-07, -1.413), (-0.7071, 4.433e-07, -1.738), (-0.3827, 2.943e-07, -1.955), (-0.3536, 0.1464, -0.1068), (-0.6533, 0.2706, -0.3236), (-0.8536, 0.3536, -0.648), (-0.9239, 0.3827, -1.031), (-0.8536, 0.3536, -1.413), (-0.6533, 0.2706, -1.738), (-0.3536, 0.1464, -1.955), (-0.2706, 0.2706, -0.1068), (-0.5, 0.5, -0.3236), (-0.6533, 0.6533, -0.648), (-0.7071, 0.7071, -1.031), (-0.6533, 0.6533, -1.413), (-0.5, 0.5, -1.738), (-0.2706, 0.2706, -1.955), (-0.1464, 0.3536, -0.1068), (-0.2706, 0.6533, -0.3236), (-0.3536, 0.8536, -0.648), (-0.3827, 0.9239, -1.031), (-0.3536, 0.8536, -1.413), (-0.2706, 0.6533, -1.738), (-0.1464, 0.3536, -1.955), (-6.75e-14, -4.505e-08, -0.0307), (1.061e-07, 0.3827, -0.1068), (6.575e-07, 1.0, -1.031), (4.34e-07, 0.7071, -1.738), (0.0, 1.059e-07, -2.031)], [], [(1, 0, 5, 6), (110, 109, 4), (113, 3, 10), (112, 2, 8, 9), (111, 1, 6, 7), (0, 110, 4, 5), (3, 112, 9, 10), (2, 111, 7, 8), (9, 8, 15, 16), (7, 6, 13, 14), (5, 4, 11, 12), (10, 9, 16, 17), (8, 7, 14, 15), (6, 5, 12, 13), (4, 109, 11), (113, 10, 17), (17, 16, 23, 24), (15, 14, 21, 22), (13, 12, 19, 20), (11, 109, 18), (113, 17, 24), (16, 15, 22, 23), (14, 13, 20, 21), (12, 11, 18, 19), (22, 21, 28, 29), (20, 19, 26, 27), (18, 109, 25), (113, 24, 31), (23, 22, 29, 30), (21, 20, 27, 28), (19, 18, 25, 26), (24, 23, 30, 31), (113, 31, 38), (30, 29, 36, 37), (28, 27, 34, 35), (26, 25, 32, 33), (31, 30, 37, 38), (29, 28, 35, 36), (27, 26, 33, 34), (25, 109, 32), (35, 34, 41, 42), (33, 32, 39, 40), (38, 37, 44, 45), (36, 35, 42, 43), (34, 33, 40, 41), (32, 109, 39), (113, 38, 45), (37, 36, 43, 44), (45, 44, 51, 52), (43, 42, 49, 50), (41, 40, 47, 48), (39, 109, 46), (113, 45, 52), (44, 43, 50, 51), (42, 41, 48, 49), (40, 39, 46, 47), (48, 47, 54, 55), (46, 109, 53), (113, 52, 59), (51, 50, 57, 58), (49, 48, 55, 56), (47, 46, 53, 54), (52, 51, 58, 59), (50, 49, 56, 57), (113, 59, 66), (58, 57, 64, 65), (56, 55, 62, 63), (54, 53, 60, 61), (59, 58, 65, 66), (57, 56, 63, 64), (55, 54, 61, 62), (53, 109, 60), (61, 60, 67, 68), (66, 65, 72, 73), (64, 63, 70, 71), (62, 61, 68, 69), (60, 109, 67), (113, 66, 73), (65, 64, 71, 72), (63, 62, 69, 70), (73, 72, 79, 80), (71, 70, 77, 78), (69, 68, 75, 76), (67, 109, 74), (113, 73, 80), (72, 71, 78, 79), (70, 69, 76, 77), (68, 67, 74, 75), (74, 109, 81), (113, 80, 87), (79, 78, 85, 86), (77, 76, 83, 84), (75, 74, 81, 82), (80, 79, 86, 87), (78, 77, 84, 85), (76, 75, 82, 83), (86, 85, 92, 93), (84, 83, 90, 91), (82, 81, 88, 89), (87, 86, 93, 94), (85, 84, 91, 92), (83, 82, 89, 90), (81, 109, 88), (113, 87, 94), (94, 93, 100, 101), (92, 91, 98, 99), (90, 89, 96, 97), (88, 109, 95), (113, 94, 101), (93, 92, 99, 100), (91, 90, 97, 98), (89, 88, 95, 96), (99, 98, 105, 106), (97, 96, 103, 104), (95, 109, 102), (113, 101, 108), (100, 99, 106, 107), (98, 97, 104, 105), (96, 95, 102, 103), (101, 100, 107, 108), (113, 108, 3), (107, 106, 2, 112), (105, 104, 1, 111), (103, 102, 110, 0), (108, 107, 112, 3), (106, 105, 111, 2), (104, 103, 0, 1), (102, 109, 110)])
me_sphere.polygons.foreach_set('use_smooth', [True] * 128)
_uv = me_sphere.uv_layers.new(name='UVMap')
_uv.uv.foreach_set('vector', [0.75, 0.625, 0.75, 0.75, 0.6875, 0.75, 0.6875, 0.625, 0.75, 0.875, 0.7188, 1.0, 0.6875, 0.875, 0.7188, 0.0, 0.75, 0.125, 0.6875, 0.125, 0.75, 0.25, 0.75, 0.375, 0.6875, 0.375, 0.6875, 0.25, 0.75, 0.5, 0.75, 0.625, 0.6875, 0.625, 0.6875, 0.5, 0.75, 0.75, 0.75, 0.875, 0.6875, 0.875, 0.6875, 0.75, 0.75, 0.125, 0.75, 0.25, 0.6875, 0.25, 0.6875, 0.125, 0.75, 0.375, 0.75, 0.5, 0.6875, 0.5, 0.6875, 0.375, 0.6875, 0.25, 0.6875, 0.375, 0.625, 0.375, 0.625, 0.25, 0.6875, 0.5, 0.6875, 0.625, 0.625, 0.625, 0.625, 0.5, 0.6875, 0.75, 0.6875, 0.875, 0.625, 0.875, 0.625, 0.75, 0.6875, 0.125, 0.6875, 0.25, 0.625, 0.25, 0.625, 0.125, 0.6875, 0.375, 0.6875, 0.5, 0.625, 0.5, 0.625, 0.375, 0.6875, 0.625, 0.6875, 0.75, 0.625, 0.75, 0.625, 0.625, 0.6875, 0.875, 0.6562, 1.0, 0.625, 0.875, 0.6562, 0.0, 0.6875, 0.125, 0.625, 0.125, 0.625, 0.125, 0.625, 0.25, 0.5625, 0.25, 0.5625, 0.125, 0.625, 0.375, 0.625, 0.5, 0.5625, 0.5, 0.5625, 0.375, 0.625, 0.625, 0.625, 0.75, 0.5625, 0.75, 0.5625, 0.625, 0.625, 0.875, 0.5938, 1.0, 0.5625, 0.875, 0.5938, 0.0, 0.625, 0.125, 0.5625, 0.125, 0.625, 0.25, 0.625, 0.375, 0.5625, 0.375, 0.5625, 0.25, 0.625, 0.5, 0.625, 0.625, 0.5625, 0.625, 0.5625, 0.5, 0.625, 0.75, 0.625, 0.875, 0.5625, 0.875, 0.5625, 0.75, 0.5625, 0.375, 0.5625, 0.5, 0.5, 0.5, 0.5, 0.375, 0.5625, 0.625, 0.5625, 0.75, 0.5, 0.75, 0.5, 0.625, 0.5625, 0.875, 0.5313, 1.0, 0.5, 0.875, 0.5313, 0.0, 0.5625, 0.125, 0.5, 0.125, 0.5625, 0.25, 0.5625, 0.375, 0.5, 0.375, 0.5, 0.25, 0.5625, 0.5, 0.5625, 0.625, 0.5, 0.625, 0.5, 0.5, 0.5625, 0.75, 0.5625, 0.875, 0.5, 0.875, 0.5, 0.75, 0.5625, 0.125, 0.5625, 0.25, 0.5, 0.25, 0.5, 0.125, 0.4688, 0.0, 0.5, 0.125, 0.4375, 0.125, 0.5, 0.25, 0.5, 0.375, 0.4375, 0.375, 0.4375, 0.25, 0.5, 0.5, 0.5, 0.625, 0.4375, 0.625, 0.4375, 0.5, 0.5, 0.75, 0.5, 0.875, 0.4375, 0.875, 0.4375, 0.75, 0.5, 0.125, 0.5, 0.25, 0.4375, 0.25, 0.4375, 0.125, 0.5, 0.375, 0.5, 0.5, 0.4375, 0.5, 0.4375, 0.375, 0.5, 0.625, 0.5, 0.75, 0.4375, 0.75, 0.4375, 0.625, 0.5, 0.875, 0.4688, 1.0, 0.4375, 0.875, 0.4375, 0.5, 0.4375, 0.625, 0.375, 0.625, 0.375, 0.5, 0.4375, 0.75, 0.4375, 0.875, 0.375, 0.875, 0.375, 0.75, 0.4375, 0.125, 0.4375, 0.25, 0.375, 0.25, 0.375, 0.125, 0.4375, 0.375, 0.4375, 0.5, 0.375, 0.5, 0.375, 0.375, 0.4375, 0.625, 0.4375, 0.75, 0.375, 0.75, 0.375, 0.625, 0.4375, 0.875, 0.4063, 1.0, 0.375, 0.875, 0.4063, 0.0, 0.4375, 0.125, 0.375, 0.125, 0.4375, 0.25, 0.4375, 0.375, 0.375, 0.375, 0.375, 0.25, 0.375, 0.125, 0.375, 0.25, 0.3125, 0.25, 0.3125, 0.125, 0.375, 0.375, 0.375, 0.5, 0.3125, 0.5, 0.3125, 0.375, 0.375, 0.625, 0.375, 0.75, 0.3125, 0.75, 0.3125, 0.625, 0.375, 0.875, 0.3438, 1.0, 0.3125, 0.875, 0.3438, 0.0, 0.375, 0.125, 0.3125, 0.125, 0.375, 0.25, 0.375, 0.375, 0.3125, 0.375, 0.3125, 0.25, 0.375, 0.5, 0.375, 0.625, 0.3125, 0.625, 0.3125, 0.5, 0.375, 0.75, 0.375, 0.875, 0.3125, 0.875, 0.3125, 0.75, 0.3125, 0.625, 0.3125, 0.75, 0.25, 0.75, 0.25, 0.625, 0.3125, 0.875, 0.2812, 1.0, 0.25, 0.875, 0.2812, 0.0, 0.3125, 0.125, 0.25, 0.125, 0.3125, 0.25, 0.3125, 0.375, 0.25, 0.375, 0.25, 0.25, 0.3125, 0.5, 0.3125, 0.625, 0.25, 0.625, 0.25, 0.5, 0.3125, 0.75, 0.3125, 0.875, 0.25, 0.875, 0.25, 0.75, 0.3125, 0.125, 0.3125, 0.25, 0.25, 0.25, 0.25, 0.125, 0.3125, 0.375, 0.3125, 0.5, 0.25, 0.5, 0.25, 0.375, 0.2187, 0.0, 0.25, 0.125, 0.1875, 0.125, 0.25, 0.25, 0.25, 0.375, 0.1875, 0.375, 0.1875, 0.25, 0.25, 0.5, 0.25, 0.625, 0.1875, 0.625, 0.1875, 0.5, 0.25, 0.75, 0.25, 0.875, 0.1875, 0.875, 0.1875, 0.75, 0.25, 0.125, 0.25, 0.25, 0.1875, 0.25, 0.1875, 0.125, 0.25, 0.375, 0.25, 0.5, 0.1875, 0.5, 0.1875, 0.375, 0.25, 0.625, 0.25, 0.75, 0.1875, 0.75, 0.1875, 0.625, 0.25, 0.875, 0.2187, 1.0, 0.1875, 0.875, 0.1875, 0.75, 0.1875, 0.875, 0.125, 0.875, 0.125, 0.75, 0.1875, 0.125, 0.1875, 0.25, 0.125, 0.25, 0.125, 0.125, 0.1875, 0.375, 0.1875, 0.5, 0.125, 0.5, 0.125, 0.375, 0.1875, 0.625, 0.1875, 0.75, 0.125, 0.75, 0.125, 0.625, 0.1875, 0.875, 0.1562, 1.0, 0.125, 0.875, 0.1562, 0.0, 0.1875, 0.125, 0.125, 0.125, 0.1875, 0.25, 0.1875, 0.375, 0.125, 0.375, 0.125, 0.25, 0.1875, 0.5, 0.1875, 0.625, 0.125, 0.625, 0.125, 0.5, 0.125, 0.125, 0.125, 0.25, 0.0625, 0.25, 0.0625, 0.125, 0.125, 0.375, 0.125, 0.5, 0.0625, 0.5, 0.0625, 0.375, 0.125, 0.625, 0.125, 0.75, 0.0625, 0.75, 0.0625, 0.625, 0.125, 0.875, 0.09375, 1.0, 0.0625, 0.875, 0.09375, 0.0, 0.125, 0.125, 0.0625, 0.125, 0.125, 0.25, 0.125, 0.375, 0.0625, 0.375, 0.0625, 0.25, 0.125, 0.5, 0.125, 0.625, 0.0625, 0.625, 0.0625, 0.5, 0.125, 0.75, 0.125, 0.875, 0.0625, 0.875, 0.0625, 0.75, 0.0625, 0.875, 0.03125, 1.0, 0.0, 0.875, 0.03125, 0.0, 0.0625, 0.125, 0.0, 0.125, 0.0625, 0.25, 0.0625, 0.375, 0.0, 0.375, 0.0, 0.25, 0.0625, 0.5, 0.0625, 0.625, 0.0, 0.625, 0.0, 0.5, 0.0625, 0.75, 0.0625, 0.875, 0.0, 0.875, 0.0, 0.75, 0.0625, 0.125, 0.0625, 0.25, 0.0, 0.25, 0.0, 0.125, 0.0625, 0.375, 0.0625, 0.5, 0.0, 0.5, 0.0, 0.375, 0.0625, 0.625, 0.0625, 0.75, 0.0, 0.75, 0.0, 0.625, 1.0, 0.25, 1.0, 0.375, 0.9375, 0.375, 0.9375, 0.25, 1.0, 0.5, 1.0, 0.625, 0.9375, 0.625, 0.9375, 0.5, 1.0, 0.75, 1.0, 0.875, 0.9375, 0.875, 0.9375, 0.75, 1.0, 0.125, 1.0, 0.25, 0.9375, 0.25, 0.9375, 0.125, 1.0, 0.375, 1.0, 0.5, 0.9375, 0.5, 0.9375, 0.375, 1.0, 0.625, 1.0, 0.75, 0.9375, 0.75, 0.9375, 0.625, 1.0, 0.875, 0.9687, 1.0, 0.9375, 0.875, 0.9687, 0.0, 1.0, 0.125, 0.9375, 0.125, 0.9375, 0.125, 0.9375, 0.25, 0.875, 0.25, 0.875, 0.125, 0.9375, 0.375, 0.9375, 0.5, 0.875, 0.5, 0.875, 0.375, 0.9375, 0.625, 0.9375, 0.75, 0.875, 0.75, 0.875, 0.625, 0.9375, 0.875, 0.9062, 1.0, 0.875, 0.875, 0.9062, 0.0, 0.9375, 0.125, 0.875, 0.125, 0.9375, 0.25, 0.9375, 0.375, 0.875, 0.375, 0.875, 0.25, 0.9375, 0.5, 0.9375, 0.625, 0.875, 0.625, 0.875, 0.5, 0.9375, 0.75, 0.9375, 0.875, 0.875, 0.875, 0.875, 0.75, 0.875, 0.375, 0.875, 0.5, 0.8125, 0.5, 0.8125, 0.375, 0.875, 0.625, 0.875, 0.75, 0.8125, 0.75, 0.8125, 0.625, 0.875, 0.875, 0.8437, 1.0, 0.8125, 0.875, 0.8437, 0.0, 0.875, 0.125, 0.8125, 0.125, 0.875, 0.25, 0.875, 0.375, 0.8125, 0.375, 0.8125, 0.25, 0.875, 0.5, 0.875, 0.625, 0.8125, 0.625, 0.8125, 0.5, 0.875, 0.75, 0.875, 0.875, 0.8125, 0.875, 0.8125, 0.75, 0.875, 0.125, 0.875, 0.25, 0.8125, 0.25, 0.8125, 0.125, 0.7812, 0.0, 0.8125, 0.125, 0.75, 0.125, 0.8125, 0.25, 0.8125, 0.375, 0.75, 0.375, 0.75, 0.25, 0.8125, 0.5, 0.8125, 0.625, 0.75, 0.625, 0.75, 0.5, 0.8125, 0.75, 0.8125, 0.875, 0.75, 0.875, 0.75, 0.75, 0.8125, 0.125, 0.8125, 0.25, 0.75, 0.25, 0.75, 0.125, 0.8125, 0.375, 0.8125, 0.5, 0.75, 0.5, 0.75, 0.375, 0.8125, 0.625, 0.8125, 0.75, 0.75, 0.75, 0.75, 0.625, 0.8125, 0.875, 0.7812, 1.0, 0.75, 0.875])
me_sphere.use_remesh_fix_poles = True
me_sphere.use_remesh_preserve_attributes = False
me_sphere.use_mirror_vertex_groups = False
me_sphere.update()
me_plane_003 = bpy.data.meshes.new('Plane.003')
me_plane_003.from_pydata([(-0.09095, -0.2057, 2.417), (-0.09095, -0.004688, 2.417), (-0.1155, -0.3074, 1.851), (-0.1982, 0.05585, 2.083), (-0.1982, -0.3315, 2.3), (-0.1982, 0.09057, 2.296), (0.0, -0.004688, 2.438), (0.0, -0.2291, 2.438), (0.0, -0.3549, 2.3), (0.0, 0.09057, 2.296), (-9.261e-18, 0.05585, 2.083), (-0.2033, -0.3195, 2.076), (-0.1982, 0.07321, 2.189), (-4.63e-18, 0.07321, 2.189)], [], [(6, 1, 0, 7), (11, 12, 3, 2), (7, 0, 4, 8), (0, 1, 5, 4), (1, 6, 9, 5), (12, 13, 10, 3), (5, 9, 13, 12), (4, 5, 12, 11)])
me_plane_003.polygons.foreach_set('use_smooth', [True] * 8)
me_plane_003.use_remesh_fix_poles = True
me_plane_003.use_remesh_preserve_attributes = False
me_plane_003.use_mirror_vertex_groups = False
me_plane_003.update()
me_plane_004 = bpy.data.meshes.new('Plane.004')
me_plane_004.from_pydata([(-0.1265, -0.1939, 2.272), (-0.08284, -0.2776, 2.258), (-0.1837, 0.09952, 2.103), (-0.1372, 0.04732, 2.097), (-0.1039, -0.1686, 2.342), (-0.1191, -0.1647, 2.303), (-0.09676, 0.02257, 2.35), (-0.1258, 0.04642, 2.307), (-0.1367, 0.009631, 2.037), (-0.15, -0.1836, 2.233), (-0.1598, 0.07212, 2.254), (-0.1499, 0.05528, 2.198), (-0.04212, -0.01769, 2.384), (-0.04212, -0.09583, 2.384), (-0.1663, -0.04484, 2.108), (-0.1655, -0.005643, 2.125), (-0.1517, -0.004733, 2.072), (-0.05216, -0.1658, 2.357), (-0.06852, -0.2157, 2.305), (-0.1103, -0.09787, 2.351), (-0.1592, -0.0257, 2.38), (-0.1446, -0.1167, 2.304), (-0.1445, -0.004599, 2.305), (-0.06572, 0.1208, 2.074), (-0.09353, 0.09071, 2.35), (-0.07527, 0.09055, 2.309), (-0.0889, 0.09889, 2.161), (-0.116, 0.08684, 2.112), (-0.08503, 0.1022, 2.12), (-0.0407, 0.1027, 2.123), (-0.08633, 0.1068, 2.257), (-0.08928, 0.1059, 2.209), (-0.1888, -0.1013, 2.233), (-0.1663, -0.0008414, 2.248), (-0.17, -0.1222, 2.165), (-0.1637, -0.06536, 2.184), (-0.2232, -0.002403, 2.187), (-0.1557, -0.1495, 2.1), (-0.1603, -0.129, 2.098), (-0.1611, -0.09678, 2.201), (0.1265, -0.1939, 2.272), (0.0, -0.2481, 2.272), (0.08284, -0.2776, 2.211), (0.1837, 0.09952, 2.103), (0.1372, 0.04732, 2.097), (0.1039, -0.1686, 2.342), (0.1191, -0.1647, 2.303), (0.09676, 0.02257, 2.35), (0.1258, 0.04642, 2.307), (0.1367, 0.009631, 2.037), (0.0, 0.1261, 2.078), (0.0, 0.04977, 2.359), (0.0, 0.09167, 2.31), (0.0, -0.2321, 2.356), (0.0, -0.2262, 2.306), (0.0, 0.1007, 2.164), (0.0, 0.1035, 2.123), (0.0, -0.01752, 2.389), (0.0, -0.1546, 2.428), (0.1416, -0.1836, 2.233), (0.1598, 0.07212, 2.254), (0.1499, 0.05528, 2.198), (0.0, 0.1429, 2.213), (0.0, 0.108, 2.21), (0.04212, -0.01769, 2.384), (0.04212, -0.09583, 2.384), (0.1663, -0.04484, 2.108), (0.1655, -0.005643, 2.125), (0.1517, -0.004733, 2.072), (0.05216, -0.1658, 2.357), (0.06852, -0.2157, 2.305), (0.1103, -0.09787, 2.351), (0.1592, -0.0257, 2.38), (0.1446, -0.1167, 2.304), (0.1445, -0.004599, 2.305), (0.06572, 0.1208, 2.074), (0.09353, 0.09071, 2.35), (0.07527, 0.09055, 2.309), (0.0889, 0.09889, 2.161), (0.116, 0.08684, 2.112), (0.08503, 0.1022, 2.12), (0.0407, 0.1027, 2.123), (0.08633, 0.1068, 2.257), (0.08928, 0.1059, 2.209), (0.1888, -0.1013, 2.233), (0.1663, -0.0008414, 2.248), (0.1615, -0.1222, 2.165), (0.1637, -0.06536, 2.184), (0.2232, -0.002403, 2.187), (0.1604, -0.1495, 2.1), (0.1651, -0.129, 2.098), (0.1611, -0.09678, 2.201), (0.0, -0.1443, 2.377), (0.0, 0.05337, 2.427)], [], [(53, 17, 18, 54), (19, 13, 12, 20), (2, 26, 28, 27, 3), (51, 24, 12), (18, 5, 0, 1), (13, 19, 4), (4, 5, 18, 17), (62, 63, 31, 30), (2, 3, 16, 15), (20, 22, 21, 19), (35, 36, 15, 14), (55, 56, 29, 28, 26), (50, 29, 56), (13, 92, 58), (54, 18, 1, 41), (6, 24, 25, 7), (6, 7, 22, 20), (7, 10, 33, 22), (4, 19, 21, 5), (30, 25, 52), (10, 11, 36, 33), (22, 33, 32, 21), (51, 52, 25, 24), (16, 14, 15), (23, 27, 28), (8, 3, 27), (29, 23, 28), (6, 20, 12), (31, 26, 2, 11), (31, 63, 55, 26), (10, 30, 31, 11), (36, 11, 2, 15), (25, 30, 10, 7), (33, 36, 35, 39, 34, 32), (21, 32, 9, 0, 5), (9, 32, 34), (8, 16, 3), (12, 13, 58, 57), (9, 34, 38, 37), (24, 6, 12), (17, 13, 4), (62, 30, 52), (53, 54, 70, 69), (71, 72, 64, 65), (43, 44, 79, 80, 78), (93, 57, 64), (70, 42, 40, 46), (65, 45, 71), (45, 69, 70, 46), (62, 82, 83, 63), (43, 67, 68, 44), (72, 71, 73, 74), (87, 66, 67, 88), (55, 78, 80, 81, 56), (50, 56, 81), (65, 58, 92), (54, 41, 42, 70), (47, 48, 77, 76), (47, 72, 74, 48), (48, 74, 85, 60), (45, 46, 73, 71), (82, 52, 77), (60, 85, 88, 61), (74, 73, 84, 85), (51, 76, 77, 52), (68, 67, 66), (75, 80, 79), (49, 79, 44), (81, 80, 75), (47, 64, 72), (83, 61, 43, 78), (83, 78, 55, 63), (60, 61, 83, 82), (88, 67, 43, 61), (77, 48, 60, 82), (85, 84, 86, 91, 87, 88), (73, 46, 40, 59, 84), (59, 86, 84), (49, 44, 68), (64, 57, 58, 65), (59, 89, 90, 86), (76, 64, 47), (69, 45, 65), (62, 52, 82), (53, 69, 92), (17, 53, 92), (13, 17, 92), (69, 65, 92), (76, 51, 64), (93, 51, 12), (51, 93, 64), (57, 93, 12)])
me_plane_004.polygons.foreach_set('use_smooth', [True] * 92)
me_plane_004.use_remesh_fix_poles = True
me_plane_004.use_remesh_preserve_attributes = False
me_plane_004.use_mirror_vertex_groups = False
me_plane_004.update()
me_cylinder = bpy.data.meshes.new('Cylinder')
me_cylinder.from_pydata([(0.05968, 0.582, -4.089), (-0.1612, 0.3633, -0.134), (0.4255, 0.3306, -4.362), (0.0763, 0.1917, -0.5701), (0.5514, -0.3431, -5.779), (0.1775, -0.6054, -7.149), (-0.1084, -0.4978, -1.915), (-0.3598, -0.5796, -7.898), (-0.3974, -0.4793, -1.889), (-0.7256, -0.3282, -7.626), (-0.6461, -0.3145, -1.416), (-0.7543, 0.1162, -6.397), (-0.6466, 0.03927, -0.6526), (-0.429, 0.4932, -4.932), (-0.3924, 0.3166, -0.1474), (0.4399, -0.1218, -6.003), (0.05844, -0.303, -1.825), (0.4194, 1.057, 1.87), (1.064, 0.5986, 0.8216), (1.231, -0.557, -1.006), (0.5131, -1.08, -1.972), (-0.4322, -1.054, -1.87), (-1.063, -0.6013, -0.8217), (-1.072, 0.2086, 0.7078), (-0.4606, 0.8876, 1.822), (1.03, -0.1583, -1.3), (-0.3135, -0.07371, -1.129), (0.9674, 0.5243, 1.796), (0.4025, 0.9203, 2.842), (0.9255, -0.2099, -0.3251), (0.4871, -0.9916, -0.9944), (1.125, -0.5559, -0.02992), (-0.3857, -0.9664, -0.8931), (-0.9505, -0.5704, 0.153), (-0.9537, 0.1463, 1.68), (-0.3932, 0.7637, 2.794)], [], [(17, 28, 27, 18), (25, 29, 31, 19), (19, 31, 30, 20), (20, 30, 32, 21), (21, 32, 33, 22), (22, 33, 34, 23), (26, 12, 10, 8), (23, 34, 35, 24), (24, 35, 28, 17), (0, 2, 15, 4, 5, 7, 9, 11, 13), (18, 27, 29, 25), (2, 18, 25, 15), (13, 24, 17, 0), (11, 23, 24, 13), (9, 22, 23, 11), (7, 21, 22, 9), (5, 20, 21, 7), (4, 19, 20, 5), (15, 25, 19, 4), (0, 17, 18, 2), (1, 14, 12, 26), (6, 30, 31, 29, 16), (3, 1, 26, 16), (1, 3, 27, 28), (3, 16, 29, 27), (6, 8, 32, 30), (8, 10, 33, 32), (10, 12, 34, 33), (12, 14, 35, 34), (14, 1, 28, 35), (8, 6, 16, 26)])
me_cylinder.polygons.foreach_set('use_smooth', [True] * 31)
_k = set([(17, 18), (17, 24), (18, 25), (19, 20), (19, 25), (20, 21), (21, 22), (22, 23), (23, 24), (27, 28), (27, 29), (28, 35), (29, 31), (30, 31), (30, 32), (32, 33), (33, 34), (34, 35)])
me_cylinder.attributes.new('sharp_edge', 'BOOLEAN', 'EDGE').data.foreach_set('value', [ (min(e.vertices), max(e.vertices)) in _k for e in me_cylinder.edges])
_uv = me_cylinder.uv_layers.new(name='UVMap')
_uv.uv.foreach_set('vector', [1.0, 0.75, 1.0, 1.0, 0.875, 1.0, 0.875, 0.75, 0.8125, 0.75, 0.8125, 1.0, 0.75, 1.0, 0.75, 0.75, 0.75, 0.75, 0.75, 1.0, 0.625, 1.0, 0.625, 0.75, 0.625, 0.75, 0.625, 1.0, 0.5, 1.0, 0.5, 0.75, 0.5, 0.75, 0.5, 1.0, 0.375, 1.0, 0.375, 0.75, 0.375, 0.75, 0.375, 1.0, 0.25, 1.0, 0.25, 0.75, 0.2242, 0.2909, 0.07135, 0.2798, 0.1362, 0.1233, 0.2742, 0.06955, 0.25, 0.75, 0.25, 1.0, 0.125, 1.0, 0.125, 0.75, 0.125, 0.75, 0.125, 1.0, 0.0, 1.0, 0.0, 0.75, 0.75, 0.49, 0.9197, 0.4197, 0.9549, 0.3349, 0.99, 0.25, 0.9197, 0.08029, 0.75, 0.01, 0.5803, 0.08029, 0.51, 0.25, 0.5803, 0.4197, 0.875, 0.75, 0.875, 1.0, 0.8125, 1.0, 0.8125, 0.75, 0.875, 0.5, 0.875, 0.75, 0.8125, 0.75, 0.8125, 0.5, 0.125, 0.5, 0.125, 0.75, 0.0, 0.75, 0.0, 0.5, 0.25, 0.5, 0.25, 0.75, 0.125, 0.75, 0.125, 0.5, 0.375, 0.5, 0.375, 0.75, 0.25, 0.75, 0.25, 0.5, 0.5, 0.5, 0.5, 0.75, 0.375, 0.75, 0.375, 0.5, 0.625, 0.5, 0.625, 0.75, 0.5, 0.75, 0.5, 0.5, 0.75, 0.5, 0.75, 0.75, 0.625, 0.75, 0.625, 0.5, 0.8125, 0.5, 0.8125, 0.75, 0.75, 0.75, 0.75, 0.5, 1.0, 0.5, 1.0, 0.75, 0.875, 0.75, 0.875, 0.5, 0.2237, 0.4531, 0.1338, 0.4126, 0.07135, 0.2798, 0.2242, 0.2909, 0.3751, 0.109, 0.4197, 0.08029, 0.49, 0.25, 0.4549, 0.3349, 0.42, 0.1855, 0.3506, 0.4096, 0.2237, 0.4531, 0.2242, 0.2909, 0.42, 0.1855, 0.2237, 0.4531, 0.3506, 0.4096, 0.4197, 0.4197, 0.25, 0.49, 0.3506, 0.4096, 0.42, 0.1855, 0.4549, 0.3349, 0.4197, 0.4197, 0.3751, 0.109, 0.2742, 0.06955, 0.25, 0.01, 0.4197, 0.08029, 0.2742, 0.06955, 0.1362, 0.1233, 0.08029, 0.08029, 0.25, 0.01, 0.1362, 0.1233, 0.07135, 0.2798, 0.01, 0.25, 0.08029, 0.08029, 0.07135, 0.2798, 0.1338, 0.4126, 0.08029, 0.4197, 0.01, 0.25, 0.1338, 0.4126, 0.2237, 0.4531, 0.25, 0.49, 0.08029, 0.4197, 0.2742, 0.06955, 0.3751, 0.109, 0.42, 0.1855, 0.2242, 0.2909])
me_cylinder.use_remesh_fix_poles = True
me_cylinder.use_remesh_preserve_attributes = False
me_cylinder.use_mirror_vertex_groups = False
me_cylinder.update()
arm_armature = bpy.data.armatures.new('Armature')  # bones are not reproduced

# ---- objects
ob_plane = bpy.data.objects.new('Plane', me_plane)
ob_plane_001 = bpy.data.objects.new('Plane.001', me_plane_001)
ob_plane_002 = bpy.data.objects.new('Plane.002', me_plane_002)
ob_sphere = bpy.data.objects.new('Sphere', me_sphere)
ob_plane_003 = bpy.data.objects.new('Plane.003', me_plane_003)
ob_plane_004 = bpy.data.objects.new('Plane.004', me_plane_004)
ob_cylinder = bpy.data.objects.new('Cylinder', me_cylinder)
ob_armature = bpy.data.objects.new('Armature', arm_armature)

# ---- transforms, parenting, visibility, modifiers, constraints
ob_plane.location = (0.0, 0.0, 0.0)
ob_plane.lineart.crease_threshold = 0.0
_m = ob_plane.modifiers.new('Mirror', 'MIRROR')
_m.use_clip = True
_m = ob_plane.modifiers.new('Subdivision', 'SUBSURF')
_m.uv_smooth = 'PRESERVE_CORNERS'
_m.levels = 2
_m = ob_plane.modifiers.new('Auto Smooth', 'NODES')
_m.node_group = ng_auto_smooth
_gi = [s.identifier for s in ng_auto_smooth.interface.items_tree if s.item_type == 'SOCKET' and s.in_out == 'INPUT']
_m[_gi[1]] = 0.5236  # Angle
ob_plane_001.location = (0.0, 0.0, 0.0)
ob_plane_001.lineart.crease_threshold = 0.0
_m = ob_plane_001.modifiers.new('Mirror', 'MIRROR')
_m = ob_plane_001.modifiers.new('Auto Smooth', 'NODES')
_m.node_group = ng_auto_smooth
_gi = [s.identifier for s in ng_auto_smooth.interface.items_tree if s.item_type == 'SOCKET' and s.in_out == 'INPUT']
_m[_gi[1]] = 0.8727  # Angle
ob_plane_002.location = (0.0, 0.0, 0.0)
ob_plane_002.lineart.crease_threshold = 0.0
_m = ob_plane_002.modifiers.new('Mirror', 'MIRROR')
_m.use_clip = True
_m = ob_plane_002.modifiers.new('Subdivision', 'SUBSURF')
_m.uv_smooth = 'PRESERVE_CORNERS'
_m.levels = 2
ob_sphere.location = (-0.07555, -0.253, 2.151)
ob_sphere.rotation_euler = (1.571, -0.0, 0.0)
ob_sphere.scale = (0.04306, 0.04306, 0.04306)
ob_sphere.lineart.crease_threshold = 0.0
_m = ob_sphere.modifiers.new('Mirror', 'MIRROR')
_m.mirror_object = ob_plane_001
ob_plane_003.location = (0.0, 0.0, 0.0)
ob_plane_003.lineart.crease_threshold = 0.0
_m = ob_plane_003.modifiers.new('Mirror', 'MIRROR')
_m.use_clip = True
_m = ob_plane_003.modifiers.new('Subdivision', 'SUBSURF')
_m.uv_smooth = 'PRESERVE_CORNERS'
_m.levels = 2
ob_plane_004.location = (0.0, 0.0, 0.0)
ob_plane_004.lineart.crease_threshold = 0.0
_m = ob_plane_004.modifiers.new('Solidify', 'SOLIDIFY')
_m.offset = 1.0
_m = ob_plane_004.modifiers.new('Auto Smooth', 'NODES')
_m.node_group = ng_auto_smooth
_gi = [s.identifier for s in ng_auto_smooth.interface.items_tree if s.item_type == 'SOCKET' and s.in_out == 'INPUT']
_m[_gi[1]] = 0.6981  # Angle
ob_cylinder.location = (0.1813, -0.08958, 2.138)
ob_cylinder.rotation_euler = (1.485, 0.2788, 0.6846)
ob_cylinder.scale = (0.04444, 0.06555, 0.006903)
ob_cylinder.lineart.crease_threshold = 0.0
_m = ob_cylinder.modifiers.new('Mirror', 'MIRROR')
_m.mirror_object = ob_plane_001
_m = ob_cylinder.modifiers.new('Auto Smooth', 'NODES')
_m.node_group = ng_auto_smooth
_gi = [s.identifier for s in ng_auto_smooth.interface.items_tree if s.item_type == 'SOCKET' and s.in_out == 'INPUT']
_m[_gi[1]] = 3.129  # Angle
ob_armature.location = (0.0, 0.0, 0.0)
ob_armature.show_in_front = True
ob_armature.lineart.crease_threshold = 0.0

# ---- collection membership
col_collection.objects.link(ob_plane)
col_collection.objects.link(ob_plane_001)
col_collection.objects.link(ob_plane_002)
col_collection.objects.link(ob_sphere)
col_collection.objects.link(ob_plane_003)
col_collection.objects.link(ob_plane_004)
col_collection.objects.link(ob_cylinder)
col_collection.objects.link(ob_armature)

# ---- scene / render settings (as saved in the file)
scene.frame_start = 1; scene.frame_end = 250; scene.frame_set(1)
scene.render.engine = 'BLENDER_EEVEE_NEXT'
scene.cycles.use_denoising = False
scene.cycles.samples = 128
scene.cycles.sampling_pattern = 'TABULATED_SOBOL'
scene.cycles.use_adaptive_sampling = False
scene.cycles.use_light_tree = False
scene.view_settings.view_transform = 'Filmic'
bpy.context.view_layer.update()

# ---- added for rendering (the .blend has no active camera and no usable light): camera, sun
cam_auto = bpy.data.cameras.new('AutoCamera')
cam_auto.lens = 50.0
cam_auto.sensor_width = 36.0
cam_auto.clip_end = 1000.0
ob_auto_camera = bpy.data.objects.new('AutoCamera', cam_auto)
scene.collection.objects.link(ob_auto_camera)
ob_auto_camera.location = (3.20937, -3.90332, 3.77742)
ob_auto_camera.rotation_euler = (1.09748, -7.21219e-08, 0.694738)
scene.camera = ob_auto_camera
light_auto_sun = bpy.data.lights.new('AutoSun', 'SUN')
light_auto_sun.energy = 3.0
light_auto_sun.angle = 0.0523599
ob_auto_sun = bpy.data.objects.new('AutoSun', light_auto_sun)
scene.collection.objects.link(ob_auto_sun)
ob_auto_sun.rotation_euler = (0.872665, 0.174533, 0.523599)
bpy.context.view_layer.update()
